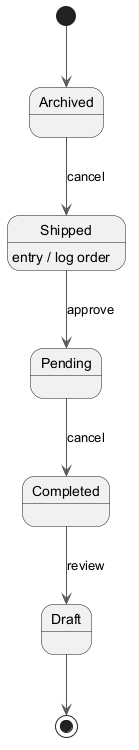

The diagram above was rendered by PlantUML. Its source (embedded in the PNG):
@startuml
skinparam backgroundColor #FFFFFF
skinparam classBackgroundColor #F3E5F5
skinparam classBorderColor #6A1B9A
skinparam ArrowColor #555555
[*] --> Archived
Archived --> Shipped : cancel
Shipped --> Pending : approve
Shipped : entry / log order
Pending --> Completed : cancel
Completed --> Draft : review
Draft --> [*]
@enduml